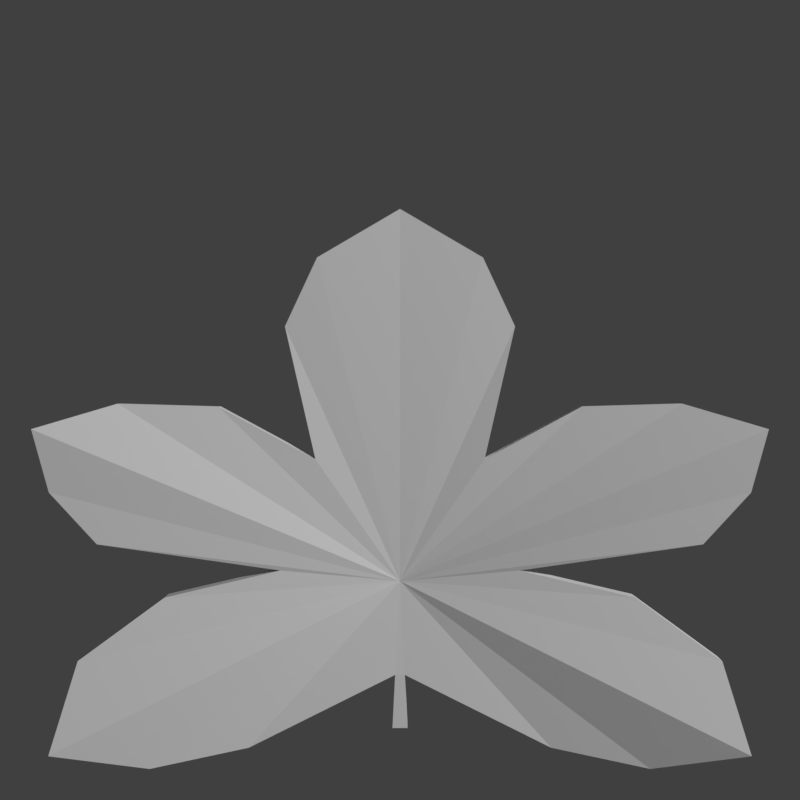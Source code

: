 # Source: SingleQuadLeaf1.blend  (saved by Blender 2.77.0; exported with 4.5.12 LTS)
import bpy
from mathutils import Matrix  # noqa: F401  (used for matrix-valued properties, if any)

bpy.ops.wm.read_factory_settings(use_empty=True)
scene = bpy.context.scene
scene.name = 'Scene'

# ---- collections
col_collection_1 = bpy.data.collections.new('Collection 1'); scene.collection.children.link(col_collection_1)
col_collection_2 = bpy.data.collections.new('Collection 2'); scene.collection.children.link(col_collection_2)
col_collection_2.hide_render = True
col_collection_2.hide_viewport = True

# ---- materials (node trees are filled in below, after node groups)
mat_material = bpy.data.materials.new('Material')
mat_material.alpha_threshold = 0.0
mat_material.use_transparent_shadow = False
mat_material.roughness = 0.5
mat_material.specular_intensity = 1.0
mat_material_001 = bpy.data.materials.new('Material.001')
mat_material_001.alpha_threshold = 0.0
mat_material_001.use_transparent_shadow = False
mat_material_001.preview_render_type = 'FLAT'
mat_material_001.roughness = 0.5

# ---- material node trees

# ---- world
world_world = bpy.data.worlds.new('World'); scene.world = world_world
world_world.color = (0.05088, 0.05088, 0.05088)
world_world.use_sun_shadow = False
world_world.sun_shadow_jitter_overblur = 0.0
world_world.cycles.sampling_method = 'MANUAL'

# ---- cameras
cam_camera = bpy.data.cameras.new('Camera')
cam_camera.clip_end = 100.0
cam_camera.lens = 35.0
cam_camera.sensor_width = 32.0
cam_camera.sensor_height = 18.0
cam_camera.display_size = 2.0
cam_camera.dof.focus_distance = 0.0
cam_camera.dof.aperture_fstop = 128.0
cam_camera.dof.aperture_blades = 6

# ---- lights
light_point = bpy.data.lights.new('Point', 'POINT')
light_point.transmission_factor = 0.0
light_point.energy = 400.0
light_point.shadow_buffer_clip_start = 0.5
light_point.shadow_soft_size = 0.1
light_point.shadow_maximum_resolution = 0.006
light_point.use_absolute_resolution = True

# ---- meshes
me_singleleaf1 = bpy.data.meshes.new('SingleLeaf1')
me_singleleaf1.from_pydata([(0.2267, 0.2671, 0.02727), (0.004017, 0.0436, 0.00937), (0.1232, -0.01344, 0.01672), (0.2008, -0.02594, 0.02819), (0.2734, -0.006865, 0.05004), (0.2554, 0.06307, 0.03665), (0.19, 0.1106, 0.02405), (0.09788, 0.1304, 0.0136), (0.2419, 0.1548, 0.03181), (0.2779, 0.1968, 0.03763), (0.2886, 0.2472, 0.0456), (0.1483, 0.2647, 0.01729), (0.06947, 0.2214, 0.01162), (0.09414, 0.3302, 0.01424), (0.06762, 0.3862, 0.01682), (0.006219, 5.315e-05, 0.009935), (0.0, 0.1196, 0.003161), (0.0, 0.4258, 0.01677), (-0.2267, 0.2671, 0.02727), (-0.004017, 0.0436, 0.00937), (-0.1232, -0.01344, 0.01672), (-0.2008, -0.02594, 0.02819), (-0.2734, -0.006865, 0.05004), (-0.2554, 0.06307, 0.03665), (-0.19, 0.1106, 0.02405), (-0.09788, 0.1304, 0.0136), (-0.2419, 0.1548, 0.03181), (-0.2779, 0.1968, 0.03763), (-0.2886, 0.2472, 0.0456), (-0.1483, 0.2647, 0.01729), (-0.06947, 0.2214, 0.01162), (-0.09414, 0.3302, 0.01424), (-0.06762, 0.3862, 0.01682), (-0.006219, 5.315e-05, 0.009935), (0.2273, 0.2671, 0.0134), (0.004031, 0.0436, -0.004469), (0.1237, -0.01347, 0.002831), (0.2015, -0.02603, 0.01434), (0.2743, -0.00701, 0.02911), (0.2563, 0.06296, 0.02282), (0.1906, 0.1105, 0.01018), (0.09818, 0.1304, -0.0003024), (0.2426, 0.1547, 0.01795), (0.2787, 0.1967, 0.02379), (0.2893, 0.2471, 0.02463), (0.1487, 0.2647, 0.00343), (0.06966, 0.2214, -0.002291), (0.09438, 0.3302, -0.005828), (0.06779, 0.3862, -0.003671), (0.006241, 5.306e-05, -0.003983), (0.0, 0.1188, -0.01034), (0.0, 0.4258, -0.004), (-0.2273, 0.2671, 0.0134), (-0.004031, 0.0436, -0.004469), (-0.1237, -0.01347, 0.002831), (-0.2015, -0.02603, 0.01434), (-0.2743, -0.00701, 0.02911), (-0.2563, 0.06296, 0.02282), (-0.1906, 0.1105, 0.01018), (-0.09818, 0.1304, -0.0003024), (-0.2426, 0.1547, 0.01795), (-0.2787, 0.1967, 0.02379), (-0.2893, 0.2471, 0.02463), (-0.1487, 0.2647, 0.00343), (-0.06966, 0.2214, -0.002291), (-0.09438, 0.3302, -0.005828), (-0.06779, 0.3862, -0.003671), (-0.006241, 5.306e-05, -0.003983)], [], [(16, 1, 2), (16, 2, 3), (16, 3, 4), (16, 4, 5), (16, 5, 6), (16, 6, 7), (16, 7, 8), (16, 8, 9), (16, 9, 10), (10, 0, 16), (16, 11, 12), (16, 12, 13), (16, 13, 14), (16, 14, 17), (0, 11, 16), (49, 67, 53, 50, 35), (16, 20, 19), (16, 21, 20), (16, 22, 21), (16, 23, 22), (16, 24, 23), (16, 25, 24), (16, 26, 25), (16, 27, 26), (16, 28, 27), (28, 16, 18), (16, 30, 29), (16, 31, 30), (16, 32, 31), (16, 17, 32), (18, 16, 29), (36, 35, 50), (37, 36, 50), (38, 37, 50), (39, 38, 50), (40, 39, 50), (41, 40, 50), (42, 41, 50), (43, 42, 50), (44, 43, 50), (50, 34, 44), (46, 45, 50), (47, 46, 50), (48, 47, 50), (51, 48, 50), (50, 45, 34), (15, 33, 67, 49), (53, 54, 50), (54, 55, 50), (55, 56, 50), (56, 57, 50), (57, 58, 50), (58, 59, 50), (59, 60, 50), (60, 61, 50), (61, 62, 50), (52, 50, 62), (63, 64, 50), (64, 65, 50), (65, 66, 50), (66, 51, 50), (63, 50, 52), (11, 0, 34, 45), (2, 1, 35, 36), (3, 2, 36, 37), (4, 3, 37, 38), (5, 4, 38, 39), (6, 5, 39, 40), (7, 6, 40, 41), (8, 7, 41, 42), (9, 8, 42, 43), (10, 9, 43, 44), (0, 10, 44, 34), (12, 11, 45, 46), (13, 12, 46, 47), (14, 13, 47, 48), (17, 14, 48, 51), (1, 15, 49, 35), (18, 29, 63, 52), (19, 20, 54, 53), (20, 21, 55, 54), (21, 22, 56, 55), (22, 23, 57, 56), (23, 24, 58, 57), (24, 25, 59, 58), (25, 26, 60, 59), (26, 27, 61, 60), (27, 28, 62, 61), (28, 18, 52, 62), (29, 30, 64, 63), (30, 31, 65, 64), (31, 32, 66, 65), (32, 17, 51, 66), (33, 19, 53, 67), (16, 19, 33, 15, 1)])
me_singleleaf1.materials.append(mat_material)
me_singleleaf1.use_remesh_preserve_volume = False
me_singleleaf1.use_remesh_preserve_attributes = False
me_singleleaf1.use_mirror_vertex_groups = False
me_singleleaf1.update()
me_plane_001 = bpy.data.meshes.new('Plane.001')
me_plane_001.from_pydata([(-0.37, -0.02398, 0.0), (0.37, -0.02398, 0.0), (-0.37, 0.716, 0.0), (0.37, 0.716, 0.0)], [], [(0, 1, 3, 2)])
_uv = me_plane_001.uv_layers.new(name='UVMap')
_uv.uv.foreach_set('vector', [0.0001, 0.0001001, 0.9999, 9.998e-05, 0.9999, 0.9999, 9.998e-05, 0.9999])
me_plane_001.materials.append(mat_material_001)
me_plane_001.use_remesh_preserve_volume = False
me_plane_001.use_remesh_preserve_attributes = False
me_plane_001.use_mirror_vertex_groups = False
me_plane_001.update()

# ---- objects
ob_point = bpy.data.objects.new('Point', light_point)
ob_camera = bpy.data.objects.new('Camera', cam_camera)
ob_singleleaf1 = bpy.data.objects.new('SingleLeaf1', me_singleleaf1)
ob_plane = bpy.data.objects.new('Plane', me_plane_001)

# ---- transforms, parenting, visibility, modifiers, constraints
ob_point.location = (2.83, 1.72, 1.89)
ob_point.lineart.crease_threshold = 0.0
ob_camera.location = (0.0, 0.27, 0.73)
ob_camera.lineart.crease_threshold = 0.0
ob_singleleaf1.location = (0.0, 0.0, 0.0)
ob_singleleaf1.lineart.crease_threshold = 0.0
ob_plane.location = (0.0, 0.0, 0.0)
ob_plane.lineart.crease_threshold = 0.0

# ---- collection membership
col_collection_1.objects.link(ob_point)
col_collection_1.objects.link(ob_camera)
col_collection_1.objects.link(ob_singleleaf1)
col_collection_2.objects.link(ob_plane)

# ---- scene / render settings (as saved in the file)
scene.camera = ob_camera
scene.frame_start = 1; scene.frame_end = 250; scene.frame_set(1)
scene.render.engine = 'BLENDER_EEVEE_NEXT'
scene.render.resolution_x = 1024
scene.render.resolution_y = 1024
scene.render.dither_intensity = 0.0
scene.render.film_transparent = True
scene.cycles.use_denoising = False
scene.cycles.samples = 128
scene.cycles.sampling_pattern = 'TABULATED_SOBOL'
scene.cycles.light_sampling_threshold = 0.0
scene.cycles.use_adaptive_sampling = False
scene.cycles.use_light_tree = False
scene.cycles.blur_glossy = 0.0
scene.cycles.sample_clamp_indirect = 0.0
scene.view_settings.view_transform = 'Standard'
bpy.context.view_layer.update()
